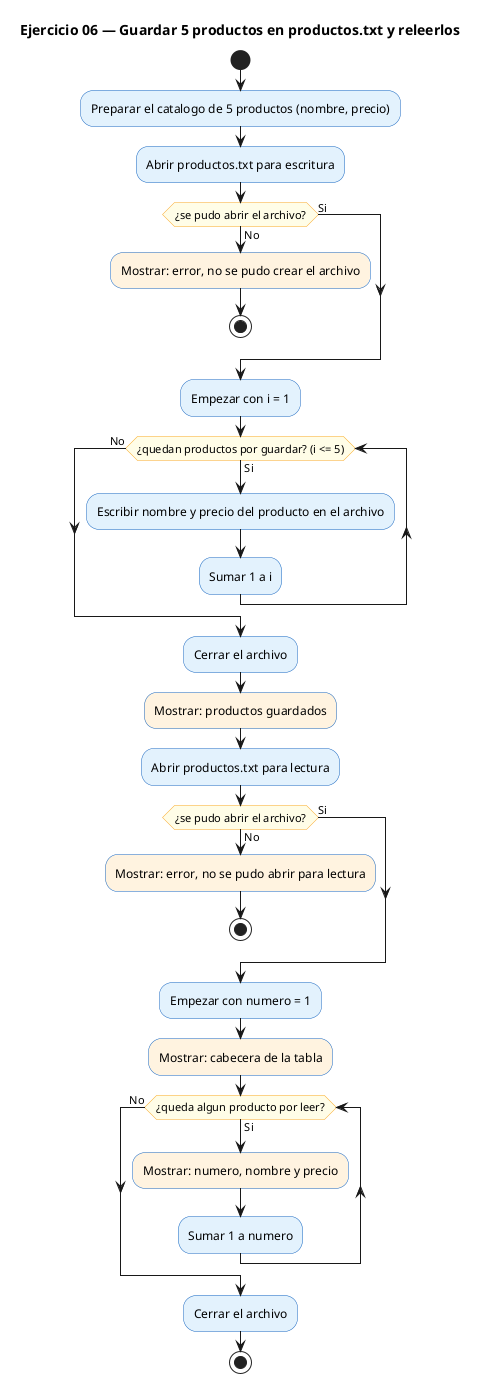

The diagram above was rendered by PlantUML. Its source (embedded in the PNG):
@startuml
' PlantUML (Activity) — Ejercicio 06 Archivos: guardar y releer 5 productos
' Render: java -jar ~/.local/bin/plantuml.jar -tpng ej06_plantuml.puml
title Ejercicio 06 — Guardar 5 productos en productos.txt y releerlos

skinparam backgroundColor white
skinparam defaultFontName Helvetica
skinparam ActivityBackgroundColor #E3F2FD
skinparam ActivityBorderColor #1565C0
skinparam ActivityDiamondBackgroundColor #FFFDE7
skinparam ActivityDiamondBorderColor #F9A825

start
:Preparar el catalogo de 5 productos (nombre, precio);
:Abrir productos.txt para escritura;
if (¿se pudo abrir el archivo?) then (No)
  #FFF3E0:Mostrar: error, no se pudo crear el archivo;
  stop
else (Si)
endif
:Empezar con i = 1;
while (¿quedan productos por guardar? (i <= 5)) is (Si)
  :Escribir nombre y precio del producto en el archivo;
  :Sumar 1 a i;
endwhile (No)
:Cerrar el archivo;
#FFF3E0:Mostrar: productos guardados;

:Abrir productos.txt para lectura;
if (¿se pudo abrir el archivo?) then (No)
  #FFF3E0:Mostrar: error, no se pudo abrir para lectura;
  stop
else (Si)
endif
:Empezar con numero = 1;
#FFF3E0:Mostrar: cabecera de la tabla;
while (¿queda algun producto por leer?) is (Si)
  #FFF3E0:Mostrar: numero, nombre y precio;
  :Sumar 1 a numero;
endwhile (No)
:Cerrar el archivo;
stop
@enduml